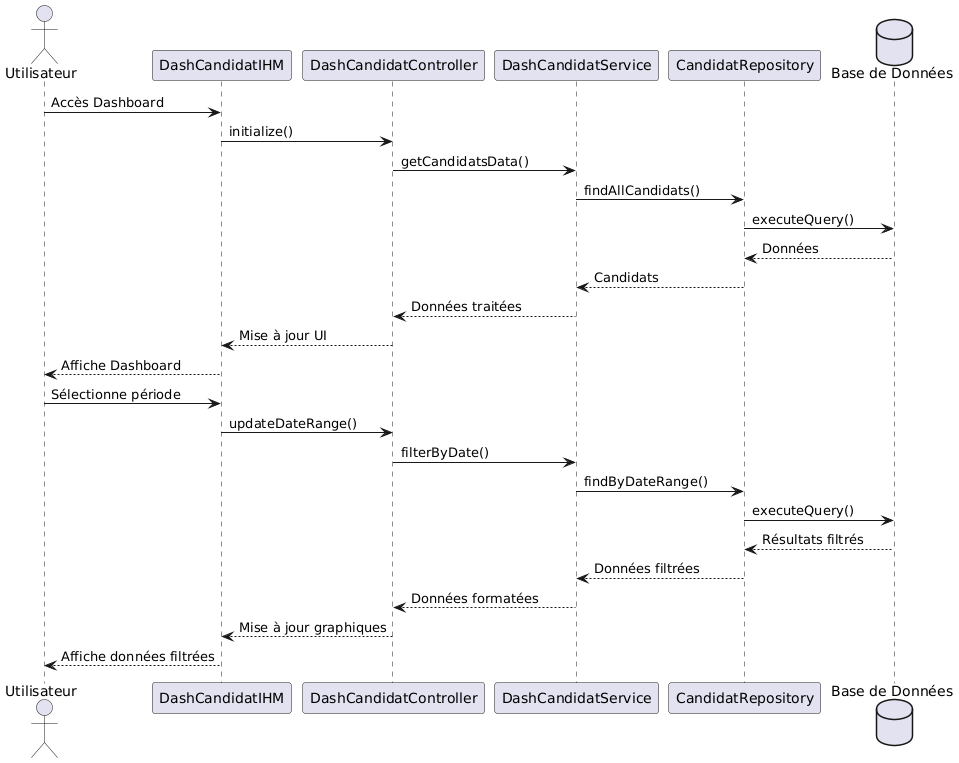

The diagram above was rendered by PlantUML. Its source (embedded in the PNG):
@startuml
actor Utilisateur
participant "DashCandidatIHM" as UI
participant "DashCandidatController" as Controller
participant "DashCandidatService" as Service
participant "CandidatRepository" as Repository
database "Base de Données" as DB

Utilisateur -> UI : Accès Dashboard
UI -> Controller : initialize()
Controller -> Service : getCandidatsData()
Service -> Repository : findAllCandidats()
Repository -> DB : executeQuery()
DB --> Repository : Données
Repository --> Service : Candidats
Service --> Controller : Données traitées
Controller --> UI : Mise à jour UI
UI --> Utilisateur : Affiche Dashboard

Utilisateur -> UI : Sélectionne période
UI -> Controller : updateDateRange()
Controller -> Service : filterByDate()
Service -> Repository : findByDateRange()
Repository -> DB : executeQuery()
DB --> Repository : Résultats filtrés
Repository --> Service : Données filtrées
Service --> Controller : Données formatées
Controller --> UI : Mise à jour graphiques
UI --> Utilisateur : Affiche données filtrées
@enduml